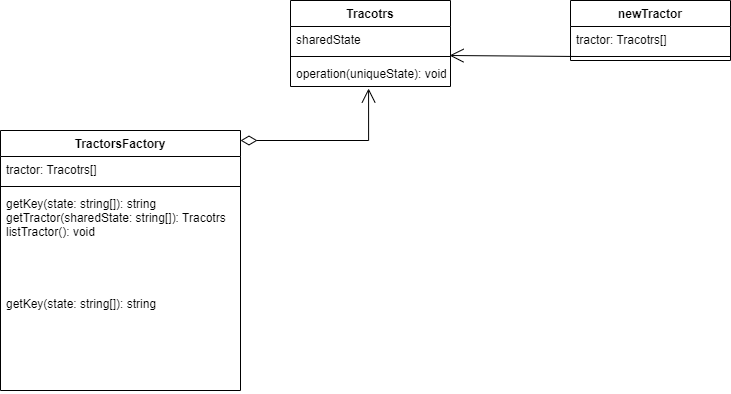

The diagram above was exported from draw.io. Its source (the exported page's mxGraphModel, read from the mxfile embedded in the PNG):
<mxGraphModel dx="880" dy="484" grid="1" gridSize="10" guides="1" tooltips="1" connect="1" arrows="1" fold="1" page="1" pageScale="1" pageWidth="827" pageHeight="1169" math="0" shadow="0">
  <root>
    <mxCell id="0" />
    <mxCell id="1" parent="0" />
    <mxCell id="W4itCacQvoTaVM8-sCNk-1" value="Tracotrs" style="swimlane;fontStyle=1;align=center;verticalAlign=top;childLayout=stackLayout;horizontal=1;startSize=26;horizontalStack=0;resizeParent=1;resizeParentMax=0;resizeLast=0;collapsible=1;marginBottom=0;" vertex="1" parent="1">
      <mxGeometry x="290" width="160" height="86" as="geometry" />
    </mxCell>
    <mxCell id="W4itCacQvoTaVM8-sCNk-2" value="sharedState" style="text;strokeColor=none;fillColor=none;align=left;verticalAlign=top;spacingLeft=4;spacingRight=4;overflow=hidden;rotatable=0;points=[[0,0.5],[1,0.5]];portConstraint=eastwest;" vertex="1" parent="W4itCacQvoTaVM8-sCNk-1">
      <mxGeometry y="26" width="160" height="26" as="geometry" />
    </mxCell>
    <mxCell id="W4itCacQvoTaVM8-sCNk-3" value="" style="line;strokeWidth=1;fillColor=none;align=left;verticalAlign=middle;spacingTop=-1;spacingLeft=3;spacingRight=3;rotatable=0;labelPosition=right;points=[];portConstraint=eastwest;strokeColor=inherit;" vertex="1" parent="W4itCacQvoTaVM8-sCNk-1">
      <mxGeometry y="52" width="160" height="8" as="geometry" />
    </mxCell>
    <mxCell id="W4itCacQvoTaVM8-sCNk-4" value="operation(uniqueState): void" style="text;strokeColor=none;fillColor=none;align=left;verticalAlign=top;spacingLeft=4;spacingRight=4;overflow=hidden;rotatable=0;points=[[0,0.5],[1,0.5]];portConstraint=eastwest;" vertex="1" parent="W4itCacQvoTaVM8-sCNk-1">
      <mxGeometry y="60" width="160" height="26" as="geometry" />
    </mxCell>
    <mxCell id="W4itCacQvoTaVM8-sCNk-5" value="TractorsFactory" style="swimlane;fontStyle=1;align=center;verticalAlign=top;childLayout=stackLayout;horizontal=1;startSize=26;horizontalStack=0;resizeParent=1;resizeParentMax=0;resizeLast=0;collapsible=1;marginBottom=0;" vertex="1" parent="1">
      <mxGeometry y="130" width="240" height="260" as="geometry" />
    </mxCell>
    <mxCell id="W4itCacQvoTaVM8-sCNk-6" value="tractor: Tracotrs[]" style="text;strokeColor=none;fillColor=none;align=left;verticalAlign=top;spacingLeft=4;spacingRight=4;overflow=hidden;rotatable=0;points=[[0,0.5],[1,0.5]];portConstraint=eastwest;" vertex="1" parent="W4itCacQvoTaVM8-sCNk-5">
      <mxGeometry y="26" width="240" height="26" as="geometry" />
    </mxCell>
    <mxCell id="W4itCacQvoTaVM8-sCNk-7" value="" style="line;strokeWidth=1;fillColor=none;align=left;verticalAlign=middle;spacingTop=-1;spacingLeft=3;spacingRight=3;rotatable=0;labelPosition=right;points=[];portConstraint=eastwest;strokeColor=inherit;" vertex="1" parent="W4itCacQvoTaVM8-sCNk-5">
      <mxGeometry y="52" width="240" height="8" as="geometry" />
    </mxCell>
    <mxCell id="W4itCacQvoTaVM8-sCNk-8" value="getKey(state: string[]): string&#10;getTractor(sharedState: string[]): Tracotrs&#10;listTractor(): void" style="text;strokeColor=none;fillColor=none;align=left;verticalAlign=top;spacingLeft=4;spacingRight=4;overflow=hidden;rotatable=0;points=[[0,0.5],[1,0.5]];portConstraint=eastwest;" vertex="1" parent="W4itCacQvoTaVM8-sCNk-5">
      <mxGeometry y="60" width="240" height="100" as="geometry" />
    </mxCell>
    <mxCell id="W4itCacQvoTaVM8-sCNk-9" value="getKey(state: string[]): string" style="text;strokeColor=none;fillColor=none;align=left;verticalAlign=top;spacingLeft=4;spacingRight=4;overflow=hidden;rotatable=0;points=[[0,0.5],[1,0.5]];portConstraint=eastwest;" vertex="1" parent="W4itCacQvoTaVM8-sCNk-5">
      <mxGeometry y="160" width="240" height="100" as="geometry" />
    </mxCell>
    <mxCell id="W4itCacQvoTaVM8-sCNk-10" value="" style="endArrow=open;html=1;endSize=12;startArrow=diamondThin;startSize=14;startFill=0;edgeStyle=orthogonalEdgeStyle;rounded=0;entryX=0.488;entryY=1.077;entryDx=0;entryDy=0;entryPerimeter=0;" edge="1" parent="1" source="W4itCacQvoTaVM8-sCNk-5" target="W4itCacQvoTaVM8-sCNk-4">
      <mxGeometry x="0.125" y="60" relative="1" as="geometry">
        <mxPoint x="300" y="240" as="sourcePoint" />
        <mxPoint x="460" y="240" as="targetPoint" />
        <Array as="points">
          <mxPoint x="368" y="140" />
        </Array>
        <mxPoint as="offset" />
      </mxGeometry>
    </mxCell>
    <mxCell id="W4itCacQvoTaVM8-sCNk-13" value="newTractor" style="swimlane;fontStyle=1;align=center;verticalAlign=top;childLayout=stackLayout;horizontal=1;startSize=26;horizontalStack=0;resizeParent=1;resizeParentMax=0;resizeLast=0;collapsible=1;marginBottom=0;" vertex="1" parent="1">
      <mxGeometry x="570" width="160" height="60" as="geometry" />
    </mxCell>
    <mxCell id="W4itCacQvoTaVM8-sCNk-14" value="tractor: Tracotrs[]" style="text;strokeColor=none;fillColor=none;align=left;verticalAlign=top;spacingLeft=4;spacingRight=4;overflow=hidden;rotatable=0;points=[[0,0.5],[1,0.5]];portConstraint=eastwest;" vertex="1" parent="W4itCacQvoTaVM8-sCNk-13">
      <mxGeometry y="26" width="160" height="26" as="geometry" />
    </mxCell>
    <mxCell id="W4itCacQvoTaVM8-sCNk-15" value="" style="line;strokeWidth=1;fillColor=none;align=left;verticalAlign=middle;spacingTop=-1;spacingLeft=3;spacingRight=3;rotatable=0;labelPosition=right;points=[];portConstraint=eastwest;strokeColor=inherit;" vertex="1" parent="W4itCacQvoTaVM8-sCNk-13">
      <mxGeometry y="52" width="160" height="8" as="geometry" />
    </mxCell>
    <mxCell id="W4itCacQvoTaVM8-sCNk-18" value="" style="endArrow=open;endFill=1;endSize=12;html=1;rounded=0;entryX=0.994;entryY=0.375;entryDx=0;entryDy=0;entryPerimeter=0;exitX=0.05;exitY=0.5;exitDx=0;exitDy=0;exitPerimeter=0;" edge="1" parent="1" source="W4itCacQvoTaVM8-sCNk-15" target="W4itCacQvoTaVM8-sCNk-3">
      <mxGeometry width="160" relative="1" as="geometry">
        <mxPoint x="440" y="200" as="sourcePoint" />
        <mxPoint x="600" y="200" as="targetPoint" />
      </mxGeometry>
    </mxCell>
  </root>
</mxGraphModel>